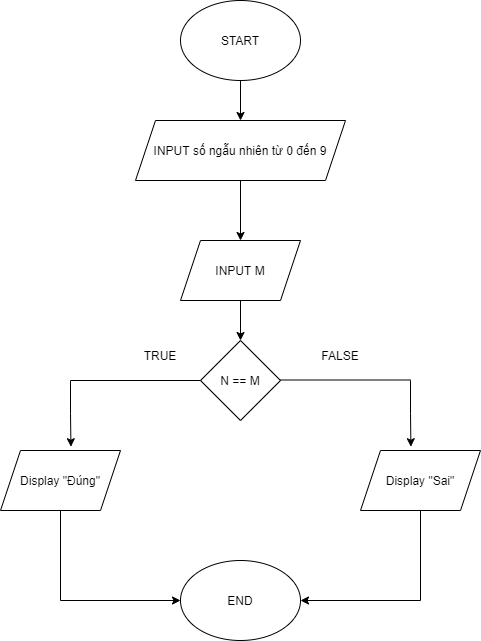

The diagram above was exported from draw.io. Its source (the exported page's mxGraphModel, read from the mxfile embedded in the PNG):
<mxGraphModel dx="1038" dy="489" grid="1" gridSize="10" guides="1" tooltips="1" connect="1" arrows="1" fold="1" page="1" pageScale="1" pageWidth="827" pageHeight="1169" math="0" shadow="0">
  <root>
    <mxCell id="0" />
    <mxCell id="1" parent="0" />
    <mxCell id="2u9fLHAZKBzya0BoQfrN-8" value="" style="edgeStyle=orthogonalEdgeStyle;rounded=0;orthogonalLoop=1;jettySize=auto;html=1;fontColor=default;" edge="1" parent="1" source="2u9fLHAZKBzya0BoQfrN-1" target="2u9fLHAZKBzya0BoQfrN-2">
      <mxGeometry relative="1" as="geometry" />
    </mxCell>
    <mxCell id="2u9fLHAZKBzya0BoQfrN-1" value="START" style="ellipse;whiteSpace=wrap;html=1;fillColor=default;strokeColor=default;fontColor=default;" vertex="1" parent="1">
      <mxGeometry x="350" y="10" width="120" height="80" as="geometry" />
    </mxCell>
    <mxCell id="2u9fLHAZKBzya0BoQfrN-9" value="" style="edgeStyle=orthogonalEdgeStyle;rounded=0;orthogonalLoop=1;jettySize=auto;html=1;fontColor=default;" edge="1" parent="1" source="2u9fLHAZKBzya0BoQfrN-2" target="2u9fLHAZKBzya0BoQfrN-3">
      <mxGeometry relative="1" as="geometry" />
    </mxCell>
    <mxCell id="2u9fLHAZKBzya0BoQfrN-2" value="INPUT số ngẫu nhiên từ 0 đến 9" style="shape=parallelogram;perimeter=parallelogramPerimeter;whiteSpace=wrap;html=1;fixedSize=1;fontColor=default;strokeColor=default;fillColor=default;" vertex="1" parent="1">
      <mxGeometry x="305" y="130" width="210" height="60" as="geometry" />
    </mxCell>
    <mxCell id="2u9fLHAZKBzya0BoQfrN-11" value="" style="edgeStyle=orthogonalEdgeStyle;rounded=0;orthogonalLoop=1;jettySize=auto;html=1;fontColor=default;strokeColor=default;labelBackgroundColor=default;" edge="1" parent="1" source="2u9fLHAZKBzya0BoQfrN-3" target="2u9fLHAZKBzya0BoQfrN-5">
      <mxGeometry relative="1" as="geometry" />
    </mxCell>
    <mxCell id="2u9fLHAZKBzya0BoQfrN-3" value="INPUT M" style="shape=parallelogram;perimeter=parallelogramPerimeter;whiteSpace=wrap;html=1;fixedSize=1;fontColor=default;strokeColor=default;fillColor=default;" vertex="1" parent="1">
      <mxGeometry x="350" y="250" width="120" height="60" as="geometry" />
    </mxCell>
    <mxCell id="2u9fLHAZKBzya0BoQfrN-5" value="N == M" style="rhombus;whiteSpace=wrap;html=1;fontColor=default;strokeColor=default;fillColor=default;" vertex="1" parent="1">
      <mxGeometry x="370" y="350" width="80" height="80" as="geometry" />
    </mxCell>
    <mxCell id="2u9fLHAZKBzya0BoQfrN-6" value="Display &quot;Đúng&quot;" style="shape=parallelogram;perimeter=parallelogramPerimeter;whiteSpace=wrap;html=1;fixedSize=1;fontColor=default;strokeColor=default;fillColor=default;" vertex="1" parent="1">
      <mxGeometry x="170" y="460" width="120" height="60" as="geometry" />
    </mxCell>
    <mxCell id="2u9fLHAZKBzya0BoQfrN-7" value="Display &quot;Sai&quot;" style="shape=parallelogram;perimeter=parallelogramPerimeter;whiteSpace=wrap;html=1;fixedSize=1;fontColor=default;strokeColor=default;fillColor=default;" vertex="1" parent="1">
      <mxGeometry x="530" y="460" width="120" height="60" as="geometry" />
    </mxCell>
    <mxCell id="2u9fLHAZKBzya0BoQfrN-13" value="" style="endArrow=none;html=1;rounded=0;fontColor=default;strokeColor=default;labelBackgroundColor=default;" edge="1" parent="1">
      <mxGeometry width="50" height="50" relative="1" as="geometry">
        <mxPoint x="450" y="389.5" as="sourcePoint" />
        <mxPoint x="580" y="389.5" as="targetPoint" />
      </mxGeometry>
    </mxCell>
    <mxCell id="2u9fLHAZKBzya0BoQfrN-15" value="" style="edgeStyle=orthogonalEdgeStyle;rounded=0;orthogonalLoop=1;jettySize=auto;html=1;fontColor=default;strokeColor=default;labelBackgroundColor=default;entryX=0.587;entryY=-0.063;entryDx=0;entryDy=0;entryPerimeter=0;" edge="1" parent="1" target="2u9fLHAZKBzya0BoQfrN-6">
      <mxGeometry relative="1" as="geometry">
        <mxPoint x="240" y="390" as="sourcePoint" />
        <mxPoint x="240" y="430" as="targetPoint" />
      </mxGeometry>
    </mxCell>
    <mxCell id="2u9fLHAZKBzya0BoQfrN-18" value="" style="edgeStyle=orthogonalEdgeStyle;rounded=0;orthogonalLoop=1;jettySize=auto;html=1;fontColor=default;strokeColor=default;labelBackgroundColor=default;entryX=0.42;entryY=-0.063;entryDx=0;entryDy=0;entryPerimeter=0;" edge="1" parent="1" target="2u9fLHAZKBzya0BoQfrN-7">
      <mxGeometry relative="1" as="geometry">
        <mxPoint x="580" y="390" as="sourcePoint" />
        <mxPoint x="580" y="430" as="targetPoint" />
      </mxGeometry>
    </mxCell>
    <mxCell id="2u9fLHAZKBzya0BoQfrN-19" value="END" style="ellipse;whiteSpace=wrap;html=1;fontColor=default;strokeColor=default;fillColor=default;" vertex="1" parent="1">
      <mxGeometry x="350" y="570" width="120" height="80" as="geometry" />
    </mxCell>
    <mxCell id="2u9fLHAZKBzya0BoQfrN-20" value="" style="endArrow=classic;html=1;rounded=0;labelBackgroundColor=default;fontColor=default;strokeColor=default;exitX=0.5;exitY=1;exitDx=0;exitDy=0;" edge="1" parent="1" source="2u9fLHAZKBzya0BoQfrN-6">
      <mxGeometry width="50" height="50" relative="1" as="geometry">
        <mxPoint x="220" y="640" as="sourcePoint" />
        <mxPoint x="350" y="610" as="targetPoint" />
        <Array as="points">
          <mxPoint x="230" y="610" />
        </Array>
      </mxGeometry>
    </mxCell>
    <mxCell id="2u9fLHAZKBzya0BoQfrN-21" value="" style="endArrow=classic;html=1;rounded=0;labelBackgroundColor=default;fontColor=default;strokeColor=default;exitX=0.5;exitY=1;exitDx=0;exitDy=0;" edge="1" parent="1" target="2u9fLHAZKBzya0BoQfrN-19">
      <mxGeometry width="50" height="50" relative="1" as="geometry">
        <mxPoint x="590" y="520" as="sourcePoint" />
        <mxPoint x="710" y="610" as="targetPoint" />
        <Array as="points">
          <mxPoint x="590" y="610" />
        </Array>
      </mxGeometry>
    </mxCell>
    <mxCell id="2u9fLHAZKBzya0BoQfrN-23" value="" style="endArrow=none;html=1;rounded=0;fontColor=default;strokeColor=default;labelBackgroundColor=default;entryX=0;entryY=0.5;entryDx=0;entryDy=0;" edge="1" parent="1" target="2u9fLHAZKBzya0BoQfrN-5">
      <mxGeometry width="50" height="50" relative="1" as="geometry">
        <mxPoint x="240" y="390" as="sourcePoint" />
        <mxPoint x="290" y="390" as="targetPoint" />
      </mxGeometry>
    </mxCell>
    <mxCell id="2u9fLHAZKBzya0BoQfrN-24" value="TRUE" style="text;html=1;strokeColor=none;fillColor=none;align=center;verticalAlign=middle;whiteSpace=wrap;rounded=0;fontColor=default;" vertex="1" parent="1">
      <mxGeometry x="300" y="350" width="60" height="30" as="geometry" />
    </mxCell>
    <mxCell id="2u9fLHAZKBzya0BoQfrN-25" value="FALSE" style="text;html=1;strokeColor=none;fillColor=none;align=center;verticalAlign=middle;whiteSpace=wrap;rounded=0;fontColor=default;" vertex="1" parent="1">
      <mxGeometry x="480" y="350" width="60" height="30" as="geometry" />
    </mxCell>
  </root>
</mxGraphModel>